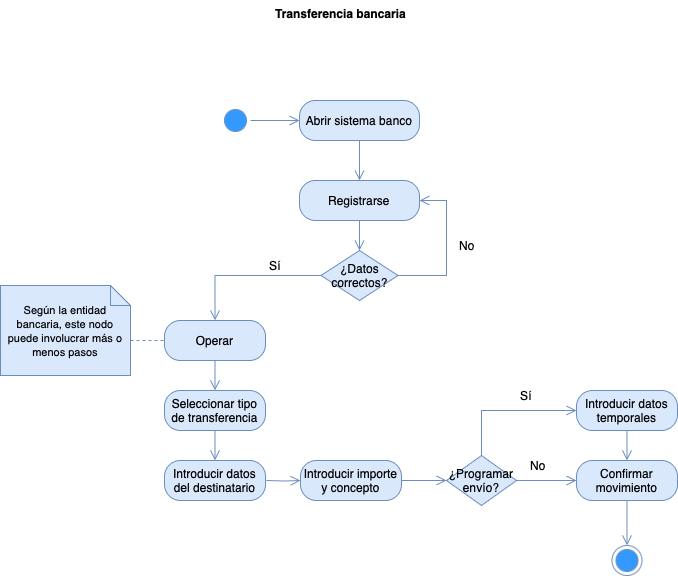

The diagram above was exported from draw.io. Its source (the exported page's mxGraphModel, read from the mxfile embedded in the PNG):
<mxGraphModel dx="779" dy="456" grid="1" gridSize="10" guides="1" tooltips="1" connect="1" arrows="1" fold="1" page="1" pageScale="1" pageWidth="827" pageHeight="1169" math="0" shadow="0">
  <root>
    <mxCell id="0" />
    <mxCell id="1" parent="0" />
    <mxCell id="HxwosOiuo8t1-GHLaFOd-1" value="" style="ellipse;html=1;shape=startState;fillColor=#3399FF;strokeColor=#6c8ebf;" parent="1" vertex="1">
      <mxGeometry x="294" y="115" width="30" height="30" as="geometry" />
    </mxCell>
    <mxCell id="HxwosOiuo8t1-GHLaFOd-2" value="" style="edgeStyle=orthogonalEdgeStyle;html=1;verticalAlign=bottom;endArrow=open;endSize=8;strokeColor=#6c8ebf;rounded=0;fillColor=#dae8fc;entryX=0;entryY=0.5;entryDx=0;entryDy=0;" parent="1" source="HxwosOiuo8t1-GHLaFOd-1" target="HxwosOiuo8t1-GHLaFOd-5" edge="1">
      <mxGeometry relative="1" as="geometry">
        <mxPoint x="244" y="120" as="targetPoint" />
      </mxGeometry>
    </mxCell>
    <mxCell id="HxwosOiuo8t1-GHLaFOd-3" value="" style="ellipse;html=1;shape=endState;fillColor=#3399FF;strokeColor=#6c8ebf;" parent="1" vertex="1">
      <mxGeometry x="685.5" y="555" width="30" height="30" as="geometry" />
    </mxCell>
    <mxCell id="HxwosOiuo8t1-GHLaFOd-4" value="Transferencia bancaria" style="text;align=center;fontStyle=1;verticalAlign=middle;spacingLeft=3;spacingRight=3;strokeColor=none;rotatable=0;points=[[0,0.5],[1,0.5]];portConstraint=eastwest;html=1;" parent="1" vertex="1">
      <mxGeometry x="374" y="10" width="80" height="26" as="geometry" />
    </mxCell>
    <mxCell id="HxwosOiuo8t1-GHLaFOd-5" value="Abrir sistema banco" style="rounded=1;whiteSpace=wrap;html=1;arcSize=40;fillColor=#dae8fc;strokeColor=#6c8ebf;" parent="1" vertex="1">
      <mxGeometry x="373" y="110" width="120" height="40" as="geometry" />
    </mxCell>
    <mxCell id="HxwosOiuo8t1-GHLaFOd-6" value="" style="edgeStyle=orthogonalEdgeStyle;html=1;verticalAlign=bottom;endArrow=open;endSize=8;strokeColor=#6c8ebf;rounded=0;fillColor=#dae8fc;entryX=0.5;entryY=0;entryDx=0;entryDy=0;" parent="1" source="HxwosOiuo8t1-GHLaFOd-5" target="HxwosOiuo8t1-GHLaFOd-7" edge="1">
      <mxGeometry relative="1" as="geometry">
        <mxPoint x="244" y="220" as="targetPoint" />
      </mxGeometry>
    </mxCell>
    <mxCell id="HxwosOiuo8t1-GHLaFOd-7" value="Registrarse" style="rounded=1;whiteSpace=wrap;html=1;arcSize=40;fillColor=#dae8fc;strokeColor=#6c8ebf;" parent="1" vertex="1">
      <mxGeometry x="373" y="190" width="120" height="40" as="geometry" />
    </mxCell>
    <mxCell id="HxwosOiuo8t1-GHLaFOd-11" value="" style="edgeStyle=orthogonalEdgeStyle;html=1;verticalAlign=bottom;endArrow=open;endSize=8;strokeColor=#6c8ebf;rounded=0;fillColor=#dae8fc;entryX=0.5;entryY=0;entryDx=0;entryDy=0;exitX=0;exitY=0.5;exitDx=0;exitDy=0;" parent="1" source="HxwosOiuo8t1-GHLaFOd-26" target="jGc5PwECDlmpLPq0fIII-4" edge="1">
      <mxGeometry relative="1" as="geometry">
        <mxPoint x="244" y="340" as="targetPoint" />
        <mxPoint x="244" y="300" as="sourcePoint" />
      </mxGeometry>
    </mxCell>
    <mxCell id="HxwosOiuo8t1-GHLaFOd-20" value="Sí" style="text;html=1;align=center;verticalAlign=middle;whiteSpace=wrap;rounded=0;" parent="1" vertex="1">
      <mxGeometry x="339" y="260" width="20" height="30" as="geometry" />
    </mxCell>
    <mxCell id="HxwosOiuo8t1-GHLaFOd-24" value="No" style="text;html=1;align=center;verticalAlign=middle;whiteSpace=wrap;rounded=0;" parent="1" vertex="1">
      <mxGeometry x="529" y="240" width="24" height="30" as="geometry" />
    </mxCell>
    <mxCell id="HxwosOiuo8t1-GHLaFOd-26" value="¿Datos correctos?" style="rhombus;whiteSpace=wrap;html=1;fillColor=#dae8fc;strokeColor=#6c8ebf;" parent="1" vertex="1">
      <mxGeometry x="394.5" y="260" width="77" height="50" as="geometry" />
    </mxCell>
    <mxCell id="HxwosOiuo8t1-GHLaFOd-27" value="" style="edgeStyle=orthogonalEdgeStyle;html=1;verticalAlign=bottom;endArrow=open;endSize=8;strokeColor=#6c8ebf;rounded=0;fillColor=#dae8fc;exitX=0.5;exitY=1;exitDx=0;exitDy=0;entryX=0.5;entryY=0;entryDx=0;entryDy=0;" parent="1" source="HxwosOiuo8t1-GHLaFOd-7" target="HxwosOiuo8t1-GHLaFOd-26" edge="1">
      <mxGeometry relative="1" as="geometry">
        <mxPoint x="360" y="230" as="targetPoint" />
        <mxPoint x="254" y="310" as="sourcePoint" />
      </mxGeometry>
    </mxCell>
    <mxCell id="jGc5PwECDlmpLPq0fIII-2" value="" style="edgeStyle=orthogonalEdgeStyle;html=1;verticalAlign=bottom;endArrow=open;endSize=8;strokeColor=#6c8ebf;rounded=0;fillColor=#dae8fc;entryX=1;entryY=0.5;entryDx=0;entryDy=0;exitX=1;exitY=0.5;exitDx=0;exitDy=0;" parent="1" source="HxwosOiuo8t1-GHLaFOd-26" target="HxwosOiuo8t1-GHLaFOd-7" edge="1">
      <mxGeometry relative="1" as="geometry">
        <mxPoint x="254" y="350" as="targetPoint" />
        <mxPoint x="254" y="310" as="sourcePoint" />
        <Array as="points">
          <mxPoint x="520" y="285" />
          <mxPoint x="520" y="210" />
        </Array>
      </mxGeometry>
    </mxCell>
    <mxCell id="jGc5PwECDlmpLPq0fIII-3" style="edgeStyle=orthogonalEdgeStyle;rounded=0;orthogonalLoop=1;jettySize=auto;html=1;exitX=0.5;exitY=1;exitDx=0;exitDy=0;" parent="1" source="HxwosOiuo8t1-GHLaFOd-24" target="HxwosOiuo8t1-GHLaFOd-24" edge="1">
      <mxGeometry relative="1" as="geometry" />
    </mxCell>
    <mxCell id="jGc5PwECDlmpLPq0fIII-4" value="Operar" style="rounded=1;whiteSpace=wrap;html=1;arcSize=40;fillColor=#dae8fc;strokeColor=#6c8ebf;" parent="1" vertex="1">
      <mxGeometry x="238" y="330" width="101" height="40" as="geometry" />
    </mxCell>
    <mxCell id="jGc5PwECDlmpLPq0fIII-5" value="&lt;font style=&quot;font-size: 11px;&quot;&gt;Según la entidad bancaria, este nodo puede involucrar más o menos pasos&lt;/font&gt;" style="shape=note;size=20;whiteSpace=wrap;html=1;fillColor=#dae8fc;strokeColor=#6c8ebf;" parent="1" vertex="1">
      <mxGeometry x="74" y="295" width="130" height="90" as="geometry" />
    </mxCell>
    <mxCell id="jGc5PwECDlmpLPq0fIII-7" value="" style="endArrow=none;dashed=1;html=1;rounded=0;fillColor=#dae8fc;strokeColor=#6c8ebf;exitX=0;exitY=0;exitDx=130;exitDy=55;exitPerimeter=0;entryX=0;entryY=0.5;entryDx=0;entryDy=0;" parent="1" source="jGc5PwECDlmpLPq0fIII-5" target="jGc5PwECDlmpLPq0fIII-4" edge="1">
      <mxGeometry width="50" height="50" relative="1" as="geometry">
        <mxPoint x="390" y="400" as="sourcePoint" />
        <mxPoint x="440" y="350" as="targetPoint" />
      </mxGeometry>
    </mxCell>
    <mxCell id="jGc5PwECDlmpLPq0fIII-8" value="Seleccionar tipo de transferencia" style="rounded=1;whiteSpace=wrap;html=1;arcSize=40;fillColor=#dae8fc;strokeColor=#6c8ebf;" parent="1" vertex="1">
      <mxGeometry x="238" y="400" width="101" height="40" as="geometry" />
    </mxCell>
    <mxCell id="jGc5PwECDlmpLPq0fIII-9" value="" style="edgeStyle=orthogonalEdgeStyle;html=1;verticalAlign=bottom;endArrow=open;endSize=8;strokeColor=#6c8ebf;rounded=0;fillColor=#dae8fc;exitX=0.5;exitY=1;exitDx=0;exitDy=0;entryX=0.5;entryY=0;entryDx=0;entryDy=0;" parent="1" source="jGc5PwECDlmpLPq0fIII-4" target="jGc5PwECDlmpLPq0fIII-8" edge="1">
      <mxGeometry relative="1" as="geometry">
        <mxPoint x="443" y="270" as="targetPoint" />
        <mxPoint x="443" y="240" as="sourcePoint" />
      </mxGeometry>
    </mxCell>
    <mxCell id="jGc5PwECDlmpLPq0fIII-11" value="Introducir datos del destinatario" style="rounded=1;whiteSpace=wrap;html=1;arcSize=40;fillColor=#dae8fc;strokeColor=#6c8ebf;" parent="1" vertex="1">
      <mxGeometry x="238" y="470" width="101" height="40" as="geometry" />
    </mxCell>
    <mxCell id="jGc5PwECDlmpLPq0fIII-12" value="" style="edgeStyle=orthogonalEdgeStyle;html=1;verticalAlign=bottom;endArrow=open;endSize=8;strokeColor=#6c8ebf;rounded=0;fillColor=#dae8fc;exitX=0.5;exitY=1;exitDx=0;exitDy=0;entryX=0.5;entryY=0;entryDx=0;entryDy=0;" parent="1" source="jGc5PwECDlmpLPq0fIII-8" target="jGc5PwECDlmpLPq0fIII-11" edge="1">
      <mxGeometry relative="1" as="geometry">
        <mxPoint x="299" y="410" as="targetPoint" />
        <mxPoint x="299" y="380" as="sourcePoint" />
      </mxGeometry>
    </mxCell>
    <mxCell id="jGc5PwECDlmpLPq0fIII-13" value="Introducir importe y concepto" style="rounded=1;whiteSpace=wrap;html=1;arcSize=40;fillColor=#dae8fc;strokeColor=#6c8ebf;" parent="1" vertex="1">
      <mxGeometry x="374" y="470" width="101" height="40" as="geometry" />
    </mxCell>
    <mxCell id="jGc5PwECDlmpLPq0fIII-14" value="" style="edgeStyle=orthogonalEdgeStyle;html=1;verticalAlign=bottom;endArrow=open;endSize=8;strokeColor=#6c8ebf;rounded=0;fillColor=#dae8fc;entryX=0;entryY=0.5;entryDx=0;entryDy=0;" parent="1" target="jGc5PwECDlmpLPq0fIII-13" edge="1">
      <mxGeometry relative="1" as="geometry">
        <mxPoint x="299" y="480" as="targetPoint" />
        <mxPoint x="340" y="490" as="sourcePoint" />
      </mxGeometry>
    </mxCell>
    <mxCell id="jGc5PwECDlmpLPq0fIII-15" value="¿Programar envío?" style="rhombus;whiteSpace=wrap;html=1;fillColor=#dae8fc;strokeColor=#6c8ebf;" parent="1" vertex="1">
      <mxGeometry x="520" y="465" width="70" height="50" as="geometry" />
    </mxCell>
    <mxCell id="jGc5PwECDlmpLPq0fIII-16" value="Confirmar movimiento" style="rounded=1;whiteSpace=wrap;html=1;arcSize=40;fillColor=#dae8fc;strokeColor=#6c8ebf;" parent="1" vertex="1">
      <mxGeometry x="650" y="470" width="101" height="40" as="geometry" />
    </mxCell>
    <mxCell id="jGc5PwECDlmpLPq0fIII-17" value="" style="edgeStyle=orthogonalEdgeStyle;html=1;verticalAlign=bottom;endArrow=open;endSize=8;strokeColor=#6c8ebf;rounded=0;fillColor=#dae8fc;entryX=0;entryY=0.5;entryDx=0;entryDy=0;exitX=1;exitY=0.5;exitDx=0;exitDy=0;" parent="1" source="jGc5PwECDlmpLPq0fIII-15" target="jGc5PwECDlmpLPq0fIII-16" edge="1">
      <mxGeometry relative="1" as="geometry">
        <mxPoint x="574" y="540" as="targetPoint" />
        <mxPoint x="540" y="540" as="sourcePoint" />
      </mxGeometry>
    </mxCell>
    <mxCell id="jGc5PwECDlmpLPq0fIII-19" value="No" style="text;html=1;align=center;verticalAlign=middle;whiteSpace=wrap;rounded=0;" parent="1" vertex="1">
      <mxGeometry x="600" y="460" width="24" height="30" as="geometry" />
    </mxCell>
    <mxCell id="jGc5PwECDlmpLPq0fIII-20" value="Introducir datos temporales" style="rounded=1;whiteSpace=wrap;html=1;arcSize=40;fillColor=#dae8fc;strokeColor=#6c8ebf;" parent="1" vertex="1">
      <mxGeometry x="650" y="400" width="101" height="40" as="geometry" />
    </mxCell>
    <mxCell id="jGc5PwECDlmpLPq0fIII-21" value="" style="edgeStyle=orthogonalEdgeStyle;html=1;verticalAlign=bottom;endArrow=open;endSize=8;strokeColor=#6c8ebf;rounded=0;fillColor=#dae8fc;entryX=0;entryY=0.5;entryDx=0;entryDy=0;exitX=0.5;exitY=0;exitDx=0;exitDy=0;" parent="1" source="jGc5PwECDlmpLPq0fIII-15" target="jGc5PwECDlmpLPq0fIII-20" edge="1">
      <mxGeometry relative="1" as="geometry">
        <mxPoint x="530" y="500" as="targetPoint" />
        <mxPoint x="485" y="500" as="sourcePoint" />
      </mxGeometry>
    </mxCell>
    <mxCell id="jGc5PwECDlmpLPq0fIII-23" value="" style="edgeStyle=orthogonalEdgeStyle;html=1;verticalAlign=bottom;endArrow=open;endSize=8;strokeColor=#6c8ebf;rounded=0;fillColor=#dae8fc;exitX=0.5;exitY=1;exitDx=0;exitDy=0;entryX=0.5;entryY=0;entryDx=0;entryDy=0;" parent="1" source="jGc5PwECDlmpLPq0fIII-20" target="jGc5PwECDlmpLPq0fIII-16" edge="1">
      <mxGeometry relative="1" as="geometry">
        <mxPoint x="443" y="270" as="targetPoint" />
        <mxPoint x="443" y="240" as="sourcePoint" />
      </mxGeometry>
    </mxCell>
    <mxCell id="jGc5PwECDlmpLPq0fIII-25" value="Sí" style="text;html=1;align=center;verticalAlign=middle;whiteSpace=wrap;rounded=0;" parent="1" vertex="1">
      <mxGeometry x="590" y="390" width="20" height="30" as="geometry" />
    </mxCell>
    <mxCell id="jGc5PwECDlmpLPq0fIII-26" value="" style="edgeStyle=orthogonalEdgeStyle;html=1;verticalAlign=bottom;endArrow=open;endSize=8;strokeColor=#6c8ebf;rounded=0;fillColor=#dae8fc;exitX=0.5;exitY=1;exitDx=0;exitDy=0;entryX=0.5;entryY=0;entryDx=0;entryDy=0;" parent="1" source="jGc5PwECDlmpLPq0fIII-16" target="HxwosOiuo8t1-GHLaFOd-3" edge="1">
      <mxGeometry relative="1" as="geometry">
        <mxPoint x="711" y="480" as="targetPoint" />
        <mxPoint x="711" y="450" as="sourcePoint" />
      </mxGeometry>
    </mxCell>
    <mxCell id="jGc5PwECDlmpLPq0fIII-27" value="" style="edgeStyle=orthogonalEdgeStyle;html=1;verticalAlign=bottom;endArrow=open;endSize=8;strokeColor=#6c8ebf;rounded=0;fillColor=#dae8fc;entryX=0;entryY=0.5;entryDx=0;entryDy=0;exitX=1;exitY=0.5;exitDx=0;exitDy=0;" parent="1" source="jGc5PwECDlmpLPq0fIII-13" target="jGc5PwECDlmpLPq0fIII-15" edge="1">
      <mxGeometry relative="1" as="geometry">
        <mxPoint x="384" y="500" as="targetPoint" />
        <mxPoint x="350" y="500" as="sourcePoint" />
      </mxGeometry>
    </mxCell>
  </root>
</mxGraphModel>